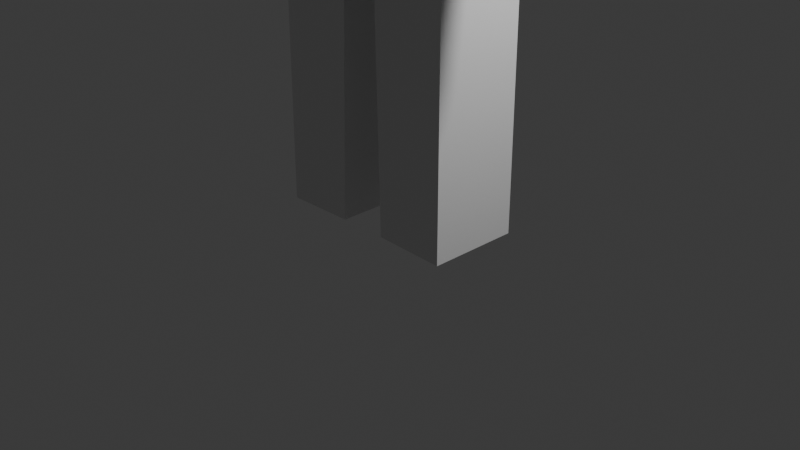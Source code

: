 # Source: Human.blend  (saved by Blender 4.4.30; exported with 4.5.12 LTS)
import bpy
from mathutils import Matrix  # noqa: F401  (used for matrix-valued properties, if any)

bpy.ops.wm.read_factory_settings(use_empty=True)
scene = bpy.context.scene
scene.name = 'Scene'

# ---- collections
col_collection = bpy.data.collections.new('Collection'); scene.collection.children.link(col_collection)

# ---- materials (node trees are filled in below, after node groups)
mat_material_002 = bpy.data.materials.new('Material.002')
mat_material_002.alpha_threshold = 0.0
mat_material_002.use_transparent_shadow = False
mat_material_002.roughness = 0.5
mat_material_002.line_color = (0.0, 0.0, 0.0, 1.0)

# ---- material node trees
mat_material_002.use_nodes = True; mat_material_002.node_tree.nodes.clear()
_N = mat_material_002.node_tree.nodes; _L = mat_material_002.node_tree.links
n0 = _N.new('ShaderNodeOutputMaterial'); n0.name = 'Material Output'; n0.location = (300, 300)
n1 = _N.new('ShaderNodeBsdfPrincipled'); n1.name = 'Principled BSDF'; n1.location = (10, 300)
n1.inputs[3].default_value = 1.45
_L.new(n1.outputs[0], n0.inputs[0])
n0.is_active_output = True

# ---- world
world_world = bpy.data.worlds.new('World'); scene.world = world_world
world_world.use_nodes = True; world_world.node_tree.nodes.clear()
_N = world_world.node_tree.nodes; _L = world_world.node_tree.links
n0 = _N.new('ShaderNodeOutputWorld'); n0.name = 'World Output'; n0.location = (300, 300)
n1 = _N.new('ShaderNodeBackground'); n1.name = 'Background'; n1.location = (10, 300)
n1.inputs[0].default_value = (0.05088, 0.05088, 0.05088, 1.0)
_L.new(n1.outputs[0], n0.inputs[0])
n0.is_active_output = True
world_world.color = (0.05088, 0.05088, 0.05088)
world_world.sun_shadow_jitter_overblur = 0.0

# ---- cameras
cam_camera = bpy.data.cameras.new('Camera')
cam_camera.clip_end = 100.0
cam_camera.ortho_scale = 7.314

# ---- lights
light_light = bpy.data.lights.new('Light', 'POINT')
light_light.energy = 1000.0
light_light.shadow_soft_size = 0.1

# ---- meshes
me_cube_002 = bpy.data.meshes.new('Cube.002')
me_cube_002.from_pydata([(1.001, 0.4929, 10.28), (1.001, 0.4929, 8.276), (1.001, -0.4929, 10.28), (1.001, -0.4929, 8.276), (1.017, 0.4929, 7.9), (1.017, -0.4929, 7.9), (3.55, 0.4929, 4.716), (3.55, -0.4929, 4.716), (3.027, 0.4929, 4.422), (3.027, -0.4929, 4.422), (1.017, 0.4929, 6.969), (1.017, -0.4929, 6.969), (1.033, 0.4929, 0.04517), (1.033, -0.4929, 0.04517), (0.2653, 0.4929, 0.0615), (0.2653, -0.4929, 0.0615), (0.1836, 0.4929, 3.181), (0.1836, -0.4929, 3.181), (-0.2651, -1.0, 0.0615), (3.187, 0.4929, 5.173), (2.739, 0.4929, 4.788), (2.739, -0.4929, 4.788), (3.187, -0.4929, 5.173), (2.365, 0.4929, 6.206), (2.087, -0.4929, 5.614), (2.087, 0.4929, 5.614), (2.365, -0.4929, 6.206), (1.025, -0.4929, 3.635), (1.025, 0.4929, 3.621), (1.033, -0.4929, 0.4591), (0.2559, 0.4929, 0.4211), (0.2559, -0.4929, 0.4211), (1.033, 0.4929, 0.4575), (0.2264, -0.4929, 1.546), (1.029, 0.4929, 1.748), (1.029, -0.4929, 1.754), (0.2264, 0.4929, 1.546), (-1.001, 0.4929, 10.28), (-1.001, 0.4929, 8.276), (-1.001, -0.4929, 10.28), (-1.001, -0.4929, 8.276), (-1.017, 0.4929, 7.9), (-1.017, -0.4929, 7.9), (-3.55, 0.4929, 4.716), (-3.55, -0.4929, 4.716), (-3.027, 0.4929, 4.422), (-3.027, -0.4929, 4.422), (-1.017, 0.4929, 6.969), (-1.017, -0.4929, 6.969), (-1.033, 0.4929, 0.04517), (-1.033, -0.4929, 0.04517), (-0.2653, 0.4929, 0.0615), (-0.2653, -0.4929, 0.0615), (-0.1836, 0.4929, 3.181), (-0.1836, -0.4929, 3.181), (0.2651, -1.0, 0.0615), (-3.187, 0.4929, 5.173), (-2.739, 0.4929, 4.788), (-2.739, -0.4929, 4.788), (-3.187, -0.4929, 5.173), (-2.365, 0.4929, 6.206), (-2.087, -0.4929, 5.614), (-2.087, 0.4929, 5.614), (-2.365, -0.4929, 6.206), (-1.025, -0.4929, 3.635), (-1.025, 0.4929, 3.621), (-1.033, -0.4929, 0.4591), (-0.2559, 0.4929, 0.4211), (-0.2559, -0.4929, 0.4211), (-1.033, 0.4929, 0.4575), (-0.2264, -0.4929, 1.546), (-1.029, 0.4929, 1.748), (-1.029, -0.4929, 1.754), (-0.2264, 0.4929, 1.546), (1.022, 0.4929, 5.052), (-1.021, -0.4929, 5.253), (1.021, -0.4929, 5.232), (-1.022, 0.4929, 5.081)], [], [(3, 2, 39, 40), (31, 15, 13, 29), (1, 0, 2, 3), (1, 3, 5, 4), (19, 22, 7, 6), (6, 7, 9, 8), (25, 24, 11, 10), (10, 11, 76, 74), (12, 13, 15, 14), (36, 33, 17, 16), (28, 16, 53, 65, 77, 74), (23, 25, 10, 4), (22, 21, 9, 7), (26, 24, 21, 22), (6, 8, 20, 19), (8, 9, 21, 20), (23, 26, 22, 19), (4, 5, 26, 23), (5, 11, 24, 26), (19, 20, 25, 23), (20, 21, 24, 25), (36, 34, 32, 30), (32, 29, 13, 12), (30, 32, 12, 14), (34, 35, 29, 32), (14, 15, 31, 30), (33, 31, 29, 35), (17, 33, 35, 27), (28, 27, 35, 34), (16, 28, 34, 36), (30, 31, 33, 36), (2, 0, 37, 39), (68, 66, 50, 52), (38, 40, 39, 37), (38, 41, 42, 40), (56, 43, 44, 59), (43, 45, 46, 44), (62, 47, 48, 61), (47, 77, 75, 48), (49, 51, 52, 50), (73, 53, 54, 70), (60, 41, 47, 62), (59, 44, 46, 58), (63, 59, 58, 61), (43, 56, 57, 45), (45, 57, 58, 46), (60, 56, 59, 63), (41, 60, 63, 42), (42, 63, 61, 48), (56, 60, 62, 57), (57, 62, 61, 58), (73, 67, 69, 71), (76, 75, 64, 54, 17, 27), (69, 49, 50, 66), (67, 51, 49, 69), (71, 69, 66, 72), (51, 67, 68, 52), (70, 72, 66, 68), (54, 64, 72, 70), (65, 71, 72, 64), (53, 73, 71, 65), (67, 73, 70, 68), (74, 76, 27, 28), (75, 77, 65, 64), (1, 38, 37, 0), (1, 4, 10, 74, 77, 47, 41, 38), (5, 3, 40, 42, 48, 75, 76, 11)])
_uv = me_cube_002.uv_layers.new(name='UVMap')
_uv.uv.foreach_set('vector', [0.0, 0.0, 0.625, 0.75, 0.625, 0.75, 0.0, 0.0, 0.375, 0.75, 0.375, 0.75, 0.375, 0.75, 0.375, 0.75, 0.375, 0.5, 0.625, 0.5, 0.625, 0.75, 0.375, 0.75, 0.375, 0.5, 0.375, 0.75, 0.375, 0.75, 0.375, 0.5, 0.375, 0.5, 0.375, 0.75, 0.375, 0.75, 0.375, 0.5, 0.375, 0.5, 0.375, 0.75, 0.375, 0.75, 0.375, 0.5, 0.375, 0.5, 0.375, 0.75, 0.375, 0.75, 0.375, 0.5, 0.375, 0.5, 0.375, 0.75, 0.375, 0.75, 0.375, 0.5, 0.375, 0.5, 0.375, 0.75, 0.375, 0.75, 0.375, 0.5, 0.375, 0.5, 0.375, 0.75, 0.375, 0.75, 0.375, 0.5, 0.375, 0.5, 0.375, 0.5, 0.375, 0.5, 0.375, 0.5, 0.375, 0.5, 0.375, 0.5, 0.375, 0.5, 0.375, 0.5, 0.375, 0.5, 0.375, 0.5, 0.0, 0.0, 0.0, 0.0, 0.0, 0.0, 0.0, 0.0, 0.0, 0.0, 0.0, 0.0, 0.0, 0.0, 0.0, 0.0, 0.375, 0.5, 0.375, 0.5, 0.375, 0.5, 0.375, 0.5, 0.375, 0.5, 0.375, 0.75, 0.375, 0.75, 0.375, 0.5, 0.375, 0.5, 0.375, 0.75, 0.375, 0.75, 0.375, 0.5, 0.375, 0.5, 0.375, 0.75, 0.375, 0.75, 0.375, 0.5, 0.0, 0.0, 0.0, 0.0, 0.0, 0.0, 0.0, 0.0, 0.375, 0.5, 0.375, 0.5, 0.375, 0.5, 0.375, 0.5, 0.375, 0.5, 0.375, 0.75, 0.375, 0.75, 0.375, 0.5, 0.375, 0.5, 0.375, 0.5, 0.375, 0.5, 0.375, 0.5, 0.375, 0.5, 0.375, 0.75, 0.375, 0.75, 0.375, 0.5, 0.375, 0.5, 0.375, 0.5, 0.375, 0.5, 0.375, 0.5, 0.375, 0.5, 0.375, 0.75, 0.375, 0.75, 0.375, 0.5, 0.375, 0.5, 0.375, 0.75, 0.375, 0.75, 0.375, 0.5, 0.375, 0.75, 0.375, 0.75, 0.375, 0.75, 0.375, 0.75, 0.375, 0.75, 0.375, 0.75, 0.375, 0.75, 0.375, 0.75, 0.375, 0.5, 0.375, 0.75, 0.375, 0.75, 0.375, 0.5, 0.375, 0.5, 0.375, 0.5, 0.375, 0.5, 0.375, 0.5, 0.375, 0.5, 0.375, 0.75, 0.375, 0.75, 0.375, 0.5, 0.625, 0.75, 0.625, 0.5, 0.625, 0.5, 0.625, 0.75, 0.375, 0.75, 0.375, 0.75, 0.375, 0.75, 0.375, 0.75, 0.375, 0.5, 0.375, 0.75, 0.625, 0.75, 0.625, 0.5, 0.375, 0.5, 0.375, 0.5, 0.375, 0.75, 0.375, 0.75, 0.375, 0.5, 0.375, 0.5, 0.375, 0.75, 0.375, 0.75, 0.375, 0.5, 0.375, 0.5, 0.375, 0.75, 0.375, 0.75, 0.375, 0.5, 0.375, 0.5, 0.375, 0.75, 0.375, 0.75, 0.375, 0.5, 0.375, 0.5, 0.375, 0.75, 0.375, 0.75, 0.375, 0.5, 0.375, 0.5, 0.375, 0.75, 0.375, 0.75, 0.375, 0.5, 0.375, 0.5, 0.375, 0.75, 0.375, 0.75, 0.375, 0.5, 0.375, 0.5, 0.375, 0.5, 0.375, 0.5, 0.0, 0.0, 0.0, 0.0, 0.0, 0.0, 0.0, 0.0, 0.0, 0.0, 0.0, 0.0, 0.0, 0.0, 0.0, 0.0, 0.375, 0.5, 0.375, 0.5, 0.375, 0.5, 0.375, 0.5, 0.375, 0.5, 0.375, 0.5, 0.375, 0.75, 0.375, 0.75, 0.375, 0.5, 0.375, 0.5, 0.375, 0.75, 0.375, 0.75, 0.375, 0.5, 0.375, 0.5, 0.375, 0.75, 0.375, 0.75, 0.0, 0.0, 0.0, 0.0, 0.0, 0.0, 0.0, 0.0, 0.375, 0.5, 0.375, 0.5, 0.375, 0.5, 0.375, 0.5, 0.375, 0.5, 0.375, 0.5, 0.375, 0.75, 0.375, 0.75, 0.375, 0.5, 0.375, 0.5, 0.375, 0.5, 0.375, 0.5, 0.0, 0.0, 0.0, 0.0, 0.375, 0.75, 0.375, 0.75, 0.375, 0.75, 0.375, 0.75, 0.375, 0.5, 0.375, 0.5, 0.375, 0.75, 0.375, 0.75, 0.375, 0.5, 0.375, 0.5, 0.375, 0.5, 0.375, 0.5, 0.375, 0.5, 0.375, 0.5, 0.375, 0.75, 0.375, 0.75, 0.375, 0.5, 0.375, 0.5, 0.375, 0.75, 0.375, 0.75, 0.375, 0.75, 0.375, 0.75, 0.375, 0.75, 0.375, 0.75, 0.375, 0.75, 0.375, 0.75, 0.375, 0.75, 0.375, 0.75, 0.375, 0.5, 0.375, 0.5, 0.375, 0.75, 0.375, 0.75, 0.375, 0.5, 0.375, 0.5, 0.375, 0.5, 0.375, 0.5, 0.375, 0.5, 0.375, 0.5, 0.375, 0.75, 0.375, 0.75, 0.375, 0.5, 0.375, 0.75, 0.375, 0.75, 0.375, 0.5, 0.375, 0.75, 0.375, 0.5, 0.375, 0.5, 0.375, 0.75, 0.375, 0.5, 0.375, 0.5, 0.625, 0.5, 0.625, 0.5, 0.375, 0.5, 0.375, 0.5, 0.375, 0.5, 0.375, 0.5, 0.375, 0.5, 0.375, 0.5, 0.375, 0.5, 0.375, 0.5, 0.0, 0.0, 0.0, 0.0, 0.375, 0.75, 0.0, 0.0, 0.375, 0.75, 0.0, 0.0, 0.375, 0.75, 0.0, 0.0])
_ca = me_cube_002.color_attributes.new('属性', 'BYTE_COLOR', 'CORNER')
_ca.data.foreach_set('color', [1.0, 1.0, 1.0, 1.0, 1.0, 1.0, 1.0, 1.0, 1.0, 1.0, 1.0, 1.0, 1.0, 1.0, 1.0, 1.0, 1.0, 1.0, 1.0, 1.0, 1.0, 1.0, 1.0, 1.0, 1.0, 1.0, 1.0, 1.0, 1.0, 1.0, 1.0, 1.0, 1.0, 1.0, 1.0, 1.0, 1.0, 1.0, 1.0, 1.0, 1.0, 1.0, 1.0, 1.0, 1.0, 1.0, 1.0, 1.0, 1.0, 1.0, 1.0, 1.0, 1.0, 1.0, 1.0, 1.0, 1.0, 1.0, 1.0, 1.0, 1.0, 1.0, 1.0, 1.0, 1.0, 1.0, 1.0, 1.0, 1.0, 1.0, 1.0, 1.0, 1.0, 1.0, 1.0, 1.0, 1.0, 1.0, 1.0, 1.0, 1.0, 1.0, 1.0, 1.0, 1.0, 1.0, 1.0, 1.0, 1.0, 1.0, 1.0, 1.0, 1.0, 1.0, 1.0, 1.0, 1.0, 1.0, 1.0, 1.0, 1.0, 1.0, 1.0, 1.0, 1.0, 1.0, 1.0, 1.0, 1.0, 1.0, 1.0, 1.0, 1.0, 1.0, 1.0, 1.0, 1.0, 1.0, 1.0, 1.0, 1.0, 1.0, 1.0, 1.0, 1.0, 1.0, 1.0, 1.0, 1.0, 1.0, 1.0, 1.0, 1.0, 1.0, 1.0, 1.0, 1.0, 1.0, 1.0, 1.0, 1.0, 1.0, 1.0, 1.0, 1.0, 1.0, 1.0, 1.0, 1.0, 1.0, 1.0, 1.0, 1.0, 1.0, 1.0, 1.0, 1.0, 1.0, 1.0, 1.0, 1.0, 1.0, 1.0, 1.0, 1.0, 1.0, 1.0, 1.0, 1.0, 1.0, 1.0, 1.0, 1.0, 1.0, 1.0, 1.0, 1.0, 1.0, 1.0, 1.0, 1.0, 1.0, 1.0, 1.0, 1.0, 1.0, 1.0, 1.0, 1.0, 1.0, 1.0, 1.0, 1.0, 1.0, 1.0, 1.0, 1.0, 1.0, 1.0, 1.0, 1.0, 1.0, 1.0, 1.0, 1.0, 1.0, 1.0, 1.0, 1.0, 1.0, 1.0, 1.0, 1.0, 1.0, 1.0, 1.0, 1.0, 1.0, 1.0, 1.0, 1.0, 1.0, 1.0, 1.0, 1.0, 1.0, 1.0, 1.0, 1.0, 1.0, 1.0, 1.0, 1.0, 1.0, 1.0, 1.0, 1.0, 1.0, 1.0, 1.0, 1.0, 1.0, 1.0, 1.0, 1.0, 1.0, 1.0, 1.0, 1.0, 1.0, 1.0, 1.0, 1.0, 1.0, 1.0, 1.0, 1.0, 1.0, 1.0, 1.0, 1.0, 1.0, 1.0, 1.0, 1.0, 1.0, 1.0, 1.0, 1.0, 1.0, 1.0, 1.0, 1.0, 1.0, 1.0, 1.0, 1.0, 1.0, 1.0, 1.0, 1.0, 1.0, 1.0, 1.0, 1.0, 1.0, 1.0, 1.0, 1.0, 1.0, 1.0, 1.0, 1.0, 1.0, 1.0, 1.0, 1.0, 1.0, 1.0, 1.0, 1.0, 1.0, 1.0, 1.0, 1.0, 1.0, 1.0, 1.0, 1.0, 1.0, 1.0, 1.0, 1.0, 1.0, 1.0, 1.0, 1.0, 1.0, 1.0, 1.0, 1.0, 1.0, 1.0, 1.0, 1.0, 1.0, 1.0, 1.0, 1.0, 1.0, 1.0, 1.0, 1.0, 1.0, 1.0, 1.0, 1.0, 1.0, 1.0, 1.0, 1.0, 1.0, 1.0, 1.0, 1.0, 1.0, 1.0, 1.0, 1.0, 1.0, 1.0, 1.0, 1.0, 1.0, 1.0, 1.0, 1.0, 1.0, 1.0, 1.0, 1.0, 1.0, 1.0, 1.0, 1.0, 1.0, 1.0, 1.0, 1.0, 1.0, 1.0, 1.0, 1.0, 1.0, 1.0, 1.0, 1.0, 1.0, 1.0, 1.0, 1.0, 1.0, 1.0, 1.0, 1.0, 1.0, 1.0, 1.0, 1.0, 1.0, 1.0, 1.0, 1.0, 1.0, 1.0, 1.0, 1.0, 1.0, 1.0, 1.0, 1.0, 1.0, 1.0, 1.0, 1.0, 1.0, 1.0, 1.0, 1.0, 1.0, 1.0, 1.0, 1.0, 1.0, 1.0, 1.0, 1.0, 1.0, 1.0, 1.0, 1.0, 1.0, 1.0, 1.0, 1.0, 1.0, 1.0, 1.0, 1.0, 1.0, 1.0, 1.0, 1.0, 1.0, 1.0, 1.0, 1.0, 1.0, 1.0, 1.0, 1.0, 1.0, 1.0, 1.0, 1.0, 1.0, 1.0, 1.0, 1.0, 1.0, 1.0, 1.0, 1.0, 1.0, 1.0, 1.0, 1.0, 1.0, 1.0, 1.0, 1.0, 1.0, 1.0, 1.0, 1.0, 1.0, 1.0, 1.0, 1.0, 1.0, 1.0, 1.0, 1.0, 1.0, 1.0, 1.0, 1.0, 1.0, 1.0, 1.0, 1.0, 1.0, 1.0, 1.0, 1.0, 1.0, 1.0, 1.0, 1.0, 1.0, 1.0, 1.0, 1.0, 1.0, 1.0, 1.0, 1.0, 1.0, 1.0, 1.0, 1.0, 1.0, 1.0, 1.0, 1.0, 1.0, 1.0, 1.0, 1.0, 1.0, 1.0, 1.0, 1.0, 1.0, 1.0, 1.0, 1.0, 1.0, 1.0, 1.0, 1.0, 1.0, 1.0, 1.0, 1.0, 1.0, 1.0, 1.0, 1.0, 1.0, 1.0, 1.0, 1.0, 1.0, 1.0, 1.0, 1.0, 1.0, 1.0, 1.0, 1.0, 1.0, 1.0, 1.0, 1.0, 1.0, 1.0, 1.0, 1.0, 1.0, 1.0, 1.0, 1.0, 1.0, 1.0, 1.0, 1.0, 1.0, 1.0, 1.0, 1.0, 1.0, 1.0, 1.0, 1.0, 1.0, 1.0, 1.0, 1.0, 1.0, 1.0, 1.0, 1.0, 1.0, 1.0, 1.0, 1.0, 1.0, 1.0, 1.0, 1.0, 1.0, 1.0, 1.0, 1.0, 1.0, 1.0, 1.0, 1.0, 1.0, 1.0, 1.0, 1.0, 1.0, 1.0, 1.0, 1.0, 1.0, 1.0, 1.0, 1.0, 1.0, 1.0, 1.0, 1.0, 1.0, 1.0, 1.0, 1.0, 1.0, 1.0, 1.0, 1.0, 1.0, 1.0, 1.0, 1.0, 1.0, 1.0, 1.0, 1.0, 1.0, 1.0, 1.0, 1.0, 1.0, 1.0, 1.0, 1.0, 1.0, 1.0, 1.0, 1.0, 1.0, 1.0, 1.0, 1.0, 1.0, 1.0, 1.0, 1.0, 1.0, 1.0, 1.0, 1.0, 1.0, 1.0, 1.0, 1.0, 1.0, 1.0, 1.0, 1.0, 1.0, 1.0, 1.0, 1.0, 1.0, 1.0, 1.0, 1.0, 1.0, 1.0, 1.0, 1.0, 1.0, 1.0, 1.0, 1.0, 1.0, 1.0, 1.0, 1.0, 1.0, 1.0, 1.0, 1.0, 1.0, 1.0, 1.0, 1.0, 1.0, 1.0, 1.0, 1.0, 1.0, 1.0, 1.0, 1.0, 1.0, 1.0, 1.0, 1.0, 1.0, 1.0, 1.0, 1.0, 1.0, 1.0, 1.0, 1.0, 1.0, 1.0, 1.0, 1.0, 1.0, 1.0, 1.0, 1.0, 1.0, 1.0, 1.0, 1.0, 1.0, 1.0, 1.0, 1.0, 1.0, 1.0, 1.0, 1.0, 1.0, 1.0, 1.0, 1.0, 1.0, 1.0, 1.0, 1.0, 1.0, 1.0, 1.0, 1.0, 1.0, 1.0, 1.0, 1.0, 1.0, 1.0, 1.0, 1.0, 1.0, 1.0, 1.0, 1.0, 1.0, 1.0, 1.0, 1.0, 1.0, 1.0, 1.0, 1.0, 1.0, 1.0, 1.0, 1.0, 1.0, 1.0, 1.0, 1.0, 1.0, 1.0, 1.0, 1.0, 1.0, 1.0, 1.0, 1.0, 1.0, 1.0, 1.0, 1.0, 1.0, 1.0, 1.0, 1.0, 1.0, 1.0, 1.0, 1.0, 1.0, 1.0, 1.0, 1.0, 1.0, 1.0, 1.0, 1.0, 1.0, 1.0, 1.0, 1.0, 1.0, 1.0, 1.0, 1.0, 1.0, 1.0, 1.0, 1.0, 1.0, 1.0, 1.0, 1.0, 1.0, 1.0, 1.0, 1.0, 1.0, 1.0, 1.0, 1.0, 1.0, 1.0, 1.0, 1.0, 1.0, 1.0, 1.0, 1.0, 1.0, 1.0, 1.0, 1.0, 1.0, 1.0, 1.0, 1.0, 1.0, 1.0, 1.0, 1.0, 1.0, 1.0, 1.0, 1.0, 1.0, 1.0, 1.0, 1.0, 1.0, 1.0, 1.0, 1.0, 1.0, 1.0, 1.0, 1.0, 1.0, 1.0, 1.0, 1.0, 1.0, 1.0, 1.0, 1.0, 1.0, 1.0, 1.0, 1.0, 1.0, 1.0, 1.0, 1.0, 1.0, 1.0, 1.0, 1.0, 1.0, 1.0, 1.0, 1.0, 1.0, 1.0, 1.0, 1.0, 1.0, 1.0, 1.0, 1.0, 1.0, 1.0, 1.0, 1.0, 1.0, 1.0, 1.0, 1.0, 1.0, 1.0, 1.0, 1.0, 1.0, 1.0, 1.0, 1.0, 1.0, 1.0, 1.0, 1.0, 1.0, 1.0, 1.0, 1.0, 1.0, 1.0, 1.0, 1.0, 1.0, 1.0, 1.0, 1.0, 1.0, 1.0, 1.0, 1.0, 1.0, 1.0, 1.0, 1.0, 1.0, 1.0, 1.0, 1.0, 1.0, 1.0, 1.0, 1.0, 1.0, 1.0, 1.0, 1.0, 1.0, 1.0, 1.0, 1.0, 1.0, 1.0, 1.0, 1.0, 1.0, 1.0, 1.0, 1.0, 1.0, 1.0, 1.0, 1.0, 1.0, 1.0, 1.0, 1.0, 1.0, 1.0, 1.0, 1.0, 1.0, 1.0, 1.0, 1.0, 1.0, 1.0, 1.0, 1.0, 1.0, 1.0, 1.0, 1.0, 1.0, 1.0, 1.0, 1.0, 1.0, 1.0, 1.0, 1.0, 1.0, 1.0, 1.0, 1.0, 1.0, 1.0, 1.0, 1.0, 1.0, 1.0, 1.0, 1.0, 1.0, 1.0, 1.0, 1.0, 1.0, 1.0, 1.0, 1.0, 1.0, 1.0, 1.0, 1.0, 1.0, 1.0, 1.0, 1.0, 1.0, 1.0, 1.0, 1.0, 1.0, 1.0, 1.0, 1.0, 1.0, 1.0, 1.0, 1.0, 1.0, 1.0, 1.0, 1.0, 1.0, 1.0, 1.0, 1.0, 1.0, 1.0, 1.0, 1.0, 1.0, 1.0, 1.0, 1.0, 1.0, 1.0, 1.0, 1.0, 1.0, 1.0, 1.0, 1.0, 1.0, 1.0, 1.0, 1.0, 1.0, 1.0, 1.0, 1.0, 1.0, 1.0, 1.0, 1.0, 1.0, 1.0, 1.0, 1.0, 1.0, 1.0, 1.0, 1.0, 1.0, 1.0, 1.0, 1.0, 1.0, 1.0, 1.0, 1.0, 1.0, 1.0, 1.0, 1.0, 1.0, 1.0, 1.0, 1.0, 1.0, 1.0, 1.0, 1.0, 1.0, 1.0, 1.0, 1.0, 1.0, 1.0, 1.0, 1.0, 1.0, 1.0, 1.0, 1.0, 1.0, 1.0, 1.0, 1.0, 1.0, 1.0, 1.0, 1.0, 1.0, 1.0, 1.0, 1.0, 1.0, 1.0, 1.0, 1.0, 1.0, 1.0, 1.0, 1.0, 1.0, 1.0, 1.0, 1.0, 1.0, 1.0, 1.0])
me_cube_002.materials.append(mat_material_002)
me_cube_002.use_mirror_vertex_groups = False
me_cube_002.update()
arm_armature = bpy.data.armatures.new('Armature')  # bones are not reproduced

# ---- objects
ob_body = bpy.data.objects.new('Body', me_cube_002)
ob_light = bpy.data.objects.new('Light', light_light)
ob_camera = bpy.data.objects.new('Camera', cam_camera)
ob_armature = bpy.data.objects.new('Armature', arm_armature)

# ---- transforms, parenting, visibility, modifiers, constraints
ob_body.parent = ob_armature
ob_body.matrix_parent_inverse = Matrix(((1.0, -0.0, 0.0, -0.699), (-0.0, 1.0, -0.0, 0.0), (0.0, -0.0, 1.0, -0.0), (-0.0, 0.0, -0.0, 1.0)))
ob_body.location = (0.0, 0.0, 0.0)
ob_body.lock_rotations_4d = False
ob_body.empty_display_type = 'ARROWS'
ob_body.lineart.crease_threshold = 0.0
_vg = ob_body.vertex_groups.new(name='Stmach')
for _i, _w in zip([10, 16, 17, 28, 47, 53, 54, 65, 74, 75, 76, 77], [0.009223, 0.07285, 0.07449, 0.05121, 0.03134, 0.06481, 0.05899, 0.04016, 0.7057, 0.1161, 0.1058, 0.6916]): _vg.add([_i], _w, 'REPLACE')
_vg = ob_body.vertex_groups.new(name='Chest')
for _i, _w in zip([11, 27, 48, 64, 74, 75, 76, 77], [0.03342, 0.02104, 0.05897, 0.02264, 0.1224, 0.7277, 0.7059, 0.1239]): _vg.add([_i], _w, 'REPLACE')
_vg = ob_body.vertex_groups.new(name='Head')
for _i, _w in zip([0, 1, 2, 3, 4, 5, 6, 7, 8, 9, 10, 11, 13, 14, 15, 16, 17, 19, 20, 21, 22, 23, 24, 25, 26, 27, 28, 29, 30, 31, 32, 33, 34, 35, 36, 37, 38, 39, 40, 41, 42, 44, 46, 47, 48, 50, 52, 53, 54, 56, 58, 59, 60, 61, 62, 63, 64, 65, 66, 67, 68, 70, 71, 72, 73, 74, 75, 76, 77], [1.0, 0.2288, 0.9994, 0.3744, 0.1278, 0.1532, 0.0, 0.0, 0.0, 0.0, 0.09308, 0.1224, 1.742e-05, 3.207e-07, 6.272e-05, 4.583e-05, 0.0286, 0.0, 0.0, 0.0001433, 0.0005725, 0.01118, 0.04809, 5.743e-05, 0.05581, 0.03259, 2.854e-05, 0.001112, 4.886e-05, 0.001388, 9.671e-08, 0.007087, 9.483e-06, 0.00753, 1.84e-06, 0.9932, 0.4291, 0.9997, 0.3999, 0.1806, 0.2003, 3.956e-05, 5.793e-05, 0.1284, 0.1472, 4.81e-06, 1.062e-05, 4.843e-05, 0.04075, 2.228e-08, 0.003669, 0.005581, 0.0529, 0.06749, 0.0153, 0.08052, 0.04635, 0.0001152, 0.002463, 1.651e-05, 0.002883, 0.01717, 1.936e-05, 0.01877, 7.066e-06, 0.0002043, 0.126, 0.09988, 0.001003]): _vg.add([_i], _w, 'REPLACE')
_vg = ob_body.vertex_groups.new(name='Arm00.R.001')
for _i, _w in zip([37, 38, 39, 40, 41, 42, 47, 48], [0.0776, 0.7371, 0.06904, 0.7576, 0.7741, 0.6198, 0.07025, 0.129]): _vg.add([_i], _w, 'REPLACE')
_vg = ob_body.vertex_groups.new(name='Arm01.R')
for _i, _w in zip([38, 40, 41, 42, 47, 48, 56, 59, 60, 61, 62, 63, 75, 77], [0.0535, 0.1076, 0.1307, 0.2752, 0.8009, 0.7553, 0.0222, 0.03715, 0.8715, 0.1828, 0.1289, 0.8276, 0.07997, 0.1335]): _vg.add([_i], _w, 'REPLACE')
_vg = ob_body.vertex_groups.new(name='Arm02.R')
for _i, _w in zip([43, 44, 45, 46, 48, 56, 57, 58, 59, 60, 61, 62, 63], [0.1841, 0.1768, 0.08517, 0.09045, 0.01099, 0.7749, 0.1623, 0.1829, 0.7592, 0.1128, 0.7849, 0.8279, 0.1484]): _vg.add([_i], _w, 'REPLACE')
_vg = ob_body.vertex_groups.new(name='Arm03.R')
for _i, _w in zip([43, 44, 45, 46, 56, 57, 58, 59, 61, 62], [0.8068, 0.8134, 0.9094, 0.9063, 0.1886, 0.8245, 0.8142, 0.1964, 0.04402, 0.03199]): _vg.add([_i], _w, 'REPLACE')
_vg = ob_body.vertex_groups.new(name='Arm00.L')
for _i, _w in zip([0, 1, 2, 3, 4, 5, 10, 11], [0.08137, 0.06678, 0.07602, 0.08617, 0.9365, 0.9641, 0.06058, 0.02975]): _vg.add([_i], _w, 'REPLACE')
_vg = ob_body.vertex_groups.new(name='Arm01.L')
for _i, _w in zip([1, 3, 4, 5, 10, 11, 19, 22, 23, 24, 25, 26, 74, 76], [0.03583, 0.005098, 0.1334, 0.2339, 0.2415, 0.2998, 0.02248, 0.03722, 0.8743, 0.2008, 0.1304, 0.7714, 0.06884, 0.143]): _vg.add([_i], _w, 'REPLACE')
_vg = ob_body.vertex_groups.new(name='Arm02.L')
for _i, _w in zip([6, 7, 8, 9, 11, 19, 20, 21, 22, 23, 24, 25, 26], [0.1841, 0.1768, 0.08517, 0.09046, 0.01363, 0.7749, 0.1623, 0.1829, 0.7592, 0.1127, 0.7851, 0.8278, 0.1483]): _vg.add([_i], _w, 'REPLACE')
_vg = ob_body.vertex_groups.new(name='Arm03.L')
for _i, _w in zip([6, 7, 8, 9, 19, 20, 21, 22, 24, 25], [0.8068, 0.8134, 0.9094, 0.9063, 0.1886, 0.8245, 0.8142, 0.1964, 0.04405, 0.03199]): _vg.add([_i], _w, 'REPLACE')
_vg = ob_body.vertex_groups.new(name='Groin.L')
for _i, _w in zip([16, 17, 27, 28, 33, 34, 35, 36, 53, 54, 74, 76], [0.7581, 0.7408, 0.8969, 0.8939, 0.001194, 0.02117, 0.02121, 0.002306, 0.1163, 0.1158, 0.1101, 0.08031]): _vg.add([_i], _w, 'REPLACE')
_vg = ob_body.vertex_groups.new(name='Groin.R')
for _i, _w in zip([16, 17, 53, 54, 64, 65, 70, 71, 72, 73, 75, 77], [0.1291, 0.1397, 0.7797, 0.7835, 0.9094, 0.9137, 0.003882, 0.02308, 0.02385, 0.003888, 0.0722, 0.08613]): _vg.add([_i], _w, 'REPLACE')
_vg = ob_body.vertex_groups.new(name='Leg00.R')
for _i, _w in zip([66, 69, 70, 71, 72, 73], [0.04917, 0.0502, 0.08819, 0.8375, 0.8381, 0.08835]): _vg.add([_i], _w, 'REPLACE')
_vg = ob_body.vertex_groups.new(name='Leg01.R')
for _i, _w in zip([49, 50, 51, 52, 66, 67, 68, 69, 70, 71, 72, 73], [0.3006, 0.3217, 0.1388, 0.5346, 0.7561, 0.1591, 0.2377, 0.7455, 0.8377, 0.1083, 0.108, 0.8339]): _vg.add([_i], _w, 'REPLACE')
_vg = ob_body.vertex_groups.new(name='Leg02.R')
for _i, _w in zip([18, 49, 50, 51, 52, 66, 67, 68, 69, 70, 73], [1.0, 0.6784, 0.6594, 0.8524, 0.4562, 0.1912, 0.8259, 0.7473, 0.2011, 0.03225, 0.03924]): _vg.add([_i], _w, 'REPLACE')
_vg = ob_body.vertex_groups.new(name='Leg00.L')
for _i, _w in zip([29, 32, 33, 34, 35, 36], [0.04918, 0.0502, 0.08824, 0.8375, 0.8382, 0.08837]): _vg.add([_i], _w, 'REPLACE')
_vg = ob_body.vertex_groups.new(name='Leg01.L')
for _i, _w in zip([12, 13, 14, 15, 29, 30, 31, 32, 33, 34, 35, 36], [0.3006, 0.3217, 0.1388, 0.5346, 0.7561, 0.1591, 0.2377, 0.7455, 0.8377, 0.1083, 0.108, 0.8339]): _vg.add([_i], _w, 'REPLACE')
_vg = ob_body.vertex_groups.new(name='Leg02.L')
for _i, _w in zip([12, 13, 14, 15, 29, 30, 31, 32, 33, 36, 55], [0.6784, 0.6594, 0.8524, 0.4562, 0.1912, 0.8259, 0.7473, 0.2011, 0.03226, 0.03924, 1.0]): _vg.add([_i], _w, 'REPLACE')
_vg = ob_body.vertex_groups.new(name='Bone')
_vg = ob_body.vertex_groups.new(name='Bone.001')
for _i, _w in zip([10, 11, 27, 28, 64, 65, 74, 75, 76, 77], [0.009108, 0.2215, 0.002762, 0.03967, 0.02494, 0.01708, 0.7882, 0.8105, 0.6981, 0.7928]): _vg.add([_i], _w, 'REPLACE')
_vg = ob_body.vertex_groups.new(name='Bone.002')
for _i, _w in zip([0, 1, 2, 3, 37, 38, 39, 40, 41], [0.8778, 0.05218, 0.8761, 0.008691, 0.8683, 0.03233, 0.887, 0.05278, 0.0009863]): _vg.add([_i], _w, 'REPLACE')
_vg = ob_body.vertex_groups.new(name='Bone.003.L')
for _i, _w in zip([1, 3, 37, 38, 39, 40, 41, 42, 47, 48], [0.04662, 0.0177, 0.1118, 0.9085, 0.09299, 0.8571, 0.6995, 0.8208, 0.06375, 0.06552]): _vg.add([_i], _w, 'REPLACE')
_vg = ob_body.vertex_groups.new(name='Bone.004.L')
for _i, _w in zip([40, 41, 42, 47, 48, 60, 61, 75, 77], [0.03112, 0.2284, 0.1448, 0.8595, 0.8648, 0.02645, 0.05837, 0.0787, 0.06892]): _vg.add([_i], _w, 'REPLACE')
_vg = ob_body.vertex_groups.new(name='Bone.005.L')
for _i, _w in zip([47, 48, 56, 57, 58, 59, 60, 61, 62, 63], [0.01141, 0.009018, 0.06132, 0.07346, 0.07531, 0.05819, 0.9317, 0.9104, 0.9173, 0.9368]): _vg.add([_i], _w, 'REPLACE')
_vg = ob_body.vertex_groups.new(name='Bone.006.L')
for _i, _w in zip([43, 44, 45, 46, 56, 57, 58, 59, 60, 61, 62, 63], [0.982, 0.9824, 0.9747, 0.975, 0.9365, 0.9247, 0.9224, 0.9396, 0.001715, 0.05966, 0.06126, 0.001803]): _vg.add([_i], _w, 'REPLACE')
_vg = ob_body.vertex_groups.new(name='Bone.003.R')
for _i, _w in zip([0, 1, 2, 3, 4, 5, 10, 11, 38, 40, 41], [0.09697, 0.8522, 0.09335, 0.7888, 0.8387, 0.7078, 0.07679, 0.3663, 0.04274, 0.03643, 0.008748]): _vg.add([_i], _w, 'REPLACE')
_vg = ob_body.vertex_groups.new(name='Bone.004.R')
for _i, _w in zip([1, 3, 4, 5, 10, 11, 23, 74, 76], [0.05244, 0.2366, 0.1185, 0.2275, 0.833, 0.3205, 0.02279, 0.09914, 0.3318]): _vg.add([_i], _w, 'REPLACE')
_vg = ob_body.vertex_groups.new(name='Bone.005.R')
for _i, _w in zip([10, 19, 20, 21, 22, 23, 24, 25, 26, 76], [0.01323, 0.0609, 0.07394, 0.07568, 0.05782, 0.9323, 0.9088, 0.9165, 0.9376, 0.007628]): _vg.add([_i], _w, 'REPLACE')
_vg = ob_body.vertex_groups.new(name='Bone.006.R')
for _i, _w in zip([6, 7, 8, 9, 19, 20, 21, 22, 23, 24, 25, 26], [0.9822, 0.9825, 0.9744, 0.9746, 0.937, 0.9242, 0.9218, 0.94, 0.001398, 0.06, 0.06175, 0.001594]): _vg.add([_i], _w, 'REPLACE')
_vg = ob_body.vertex_groups.new(name='Bone.003.L.001')
for _i, _w in zip([16, 17, 53, 54, 64, 65, 70, 71, 72, 75, 77], [0.1534, 0.269, 0.6981, 0.8095, 0.9244, 0.9277, 0.005355, 0.01866, 0.02397, 0.07833, 0.1072]): _vg.add([_i], _w, 'REPLACE')
_vg = ob_body.vertex_groups.new(name='Bone.004.L.001')
_vg = ob_body.vertex_groups.new(name='Bone.005.L.001')
for _i, _w in zip([49, 50, 51, 52, 53, 54, 66, 67, 68, 69, 70, 71, 72, 73], [0.01391, 0.008604, 0.01862, 0.02549, 0.01989, 0.001011, 0.07224, 0.07715, 0.07772, 0.07271, 0.9071, 0.9195, 0.9195, 0.9073]): _vg.add([_i], _w, 'REPLACE')
_vg = ob_body.vertex_groups.new(name='Bone.006.L.001')
for _i, _w in zip([18, 49, 50, 51, 52, 66, 67, 68, 69, 70, 71, 72, 73], [1.0, 0.9667, 0.9695, 0.9644, 0.9608, 0.9246, 0.92, 0.9194, 0.9241, 0.05956, 0.0273, 0.02595, 0.05944]): _vg.add([_i], _w, 'REPLACE')
_vg = ob_body.vertex_groups.new(name='Bone.003.R.001')
for _i, _w in zip([16, 17, 27, 28, 34, 35, 36, 53, 54, 74, 76], [0.8062, 0.6765, 0.9314, 0.9099, 0.02219, 0.01795, 0.005421, 0.2512, 0.1503, 0.1024, 0.06714]): _vg.add([_i], _w, 'REPLACE')
_vg = ob_body.vertex_groups.new(name='Bone.004.R.001')
_vg = ob_body.vertex_groups.new(name='Bone.005.R.001')
for _i, _w in zip([12, 13, 14, 15, 17, 29, 30, 31, 32, 33, 34, 35, 36], [0.01354, 0.0083, 0.01887, 0.02584, 0.02651, 0.07199, 0.07737, 0.07799, 0.07243, 0.907, 0.9197, 0.9201, 0.9067]): _vg.add([_i], _w, 'REPLACE')
_vg = ob_body.vertex_groups.new(name='Bone.006.R.001')
for _i, _w in zip([5, 11, 12, 13, 14, 15, 29, 30, 31, 32, 33, 34, 35, 36, 55, 75], [0.0, 0.0, 0.9669, 0.9696, 0.9642, 0.9606, 0.9249, 0.9197, 0.9191, 0.9244, 0.05982, 0.02698, 0.02568, 0.05967, 1.0, 0.0]): _vg.add([_i], _w, 'REPLACE')
_m = ob_body.modifiers.new('Armature', 'ARMATURE')
_m = ob_body.modifiers.new('Armature.001', 'ARMATURE')
_m.object = ob_armature
ob_light.location = (4.076, 1.005, 5.904)
ob_light.rotation_euler = (0.6503, 0.05522, 1.866)
ob_light.lock_rotations_4d = False
ob_light.empty_display_type = 'ARROWS'
ob_light.color = (0.0, 0.0, 0.0, 0.0)
ob_light.lineart.crease_threshold = 0.0
ob_camera.location = (7.359, -6.926, 4.958)
ob_camera.rotation_euler = (1.109, 0.0, 0.8149)
ob_camera.lock_rotations_4d = False
ob_camera.empty_display_type = 'ARROWS'
ob_camera.color = (0.0, 0.0, 0.0, 0.0)
ob_camera.display_type = 'WIRE'
ob_camera.lineart.crease_threshold = 0.0
ob_armature.location = (0.699, 0.0, 0.0)
ob_armature.show_in_front = True

# ---- collection membership
scene.collection.objects.link(ob_body)
col_collection.objects.link(ob_light)
col_collection.objects.link(ob_camera)
col_collection.objects.link(ob_armature)

# ---- scene / render settings (as saved in the file)
scene.camera = ob_camera
scene.frame_start = 1; scene.frame_end = 60; scene.frame_set(-9)
scene.render.engine = 'BLENDER_EEVEE_NEXT'
bpy.context.view_layer.update()
